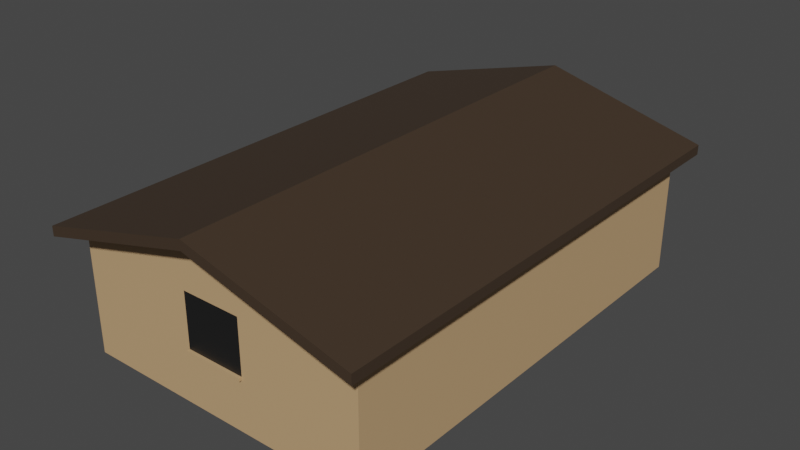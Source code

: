 # Source: village-hut.blend  (saved by Blender 2.91.10; exported with 4.5.12 LTS)
import bpy
from mathutils import Matrix  # noqa: F401  (used for matrix-valued properties, if any)

bpy.ops.wm.read_factory_settings(use_empty=True)
scene = bpy.context.scene
scene.name = 'Scene'

# ---- collections
col_collection = bpy.data.collections.new('Collection'); scene.collection.children.link(col_collection)

# ---- materials (node trees are filled in below, after node groups)
mat_material_001 = bpy.data.materials.new('Material.001')
mat_material_001.use_transparent_shadow = False
mat_material_002 = bpy.data.materials.new('Material.002')
mat_material_002.use_transparent_shadow = False
mat_material_003 = bpy.data.materials.new('Material.003')
mat_material_003.use_transparent_shadow = False

# ---- material node trees
mat_material_001.use_nodes = True; mat_material_001.node_tree.nodes.clear()
_N = mat_material_001.node_tree.nodes; _L = mat_material_001.node_tree.links
n0 = _N.new('ShaderNodeBsdfPrincipled'); n0.name = 'Principled BSDF'; n0.location = (10, 300)
n0.distribution = 'GGX'
n0.subsurface_method = 'BURLEY'
n0.inputs[0].default_value = (0.5565, 0.3573, 0.184, 1.0)
n0.inputs[3].default_value = 1.45
n0.inputs[27].default_value = (0.0, 0.0, 0.0, 1.0)
n0.inputs[28].default_value = 1.0
n1 = _N.new('ShaderNodeOutputMaterial'); n1.name = 'Material Output'; n1.location = (300, 300)
_L.new(n0.outputs[0], n1.inputs[0])
n1.is_active_output = True
mat_material_002.use_nodes = True; mat_material_002.node_tree.nodes.clear()
_N = mat_material_002.node_tree.nodes; _L = mat_material_002.node_tree.links
n0 = _N.new('ShaderNodeBsdfPrincipled'); n0.name = 'Principled BSDF'; n0.location = (10, 300)
n0.distribution = 'GGX'
n0.subsurface_method = 'BURLEY'
n0.inputs[0].default_value = (0.01002, 0.01002, 0.01002, 1.0)
n0.inputs[3].default_value = 1.45
n0.inputs[27].default_value = (0.0, 0.0, 0.0, 1.0)
n0.inputs[28].default_value = 1.0
n1 = _N.new('ShaderNodeOutputMaterial'); n1.name = 'Material Output'; n1.location = (300, 300)
_L.new(n0.outputs[0], n1.inputs[0])
n1.is_active_output = True
mat_material_003.use_nodes = True; mat_material_003.node_tree.nodes.clear()
_N = mat_material_003.node_tree.nodes; _L = mat_material_003.node_tree.links
n0 = _N.new('ShaderNodeBsdfPrincipled'); n0.name = 'Principled BSDF'; n0.location = (10, 300)
n0.distribution = 'GGX'
n0.subsurface_method = 'BURLEY'
n0.inputs[0].default_value = (0.05345, 0.03408, 0.02092, 1.0)
n0.inputs[3].default_value = 1.45
n0.inputs[27].default_value = (0.0, 0.0, 0.0, 1.0)
n0.inputs[28].default_value = 1.0
n1 = _N.new('ShaderNodeOutputMaterial'); n1.name = 'Material Output'; n1.location = (300, 300)
_L.new(n0.outputs[0], n1.inputs[0])
n1.is_active_output = True

# ---- world
world_world = bpy.data.worlds.new('World'); scene.world = world_world
world_world.use_nodes = True; world_world.node_tree.nodes.clear()
_N = world_world.node_tree.nodes; _L = world_world.node_tree.links
n0 = _N.new('ShaderNodeOutputWorld'); n0.name = 'World Output'; n0.location = (300, 300)
n1 = _N.new('ShaderNodeBackground'); n1.name = 'Background'; n1.location = (10, 300)
n1.inputs[0].default_value = (0.05088, 0.05088, 0.05088, 1.0)
_L.new(n1.outputs[0], n0.inputs[0])
n0.is_active_output = True
world_world.color = (0.05088, 0.05088, 0.05088)
world_world.use_sun_shadow = False
world_world.sun_shadow_jitter_overblur = 0.0

# ---- meshes
me_cube_001 = bpy.data.meshes.new('Cube.001')
me_cube_001.from_pydata([(-35.0, -35.0, -35.0), (-35.0, 35.0, -35.0), (35.0, -35.0, -35.0), (35.0, 35.0, -35.0), (0.0, -35.0, 7.778), (-35.0, -35.0, -3.111), (-35.0, 35.0, -3.111), (0.0, 35.0, 7.778), (35.0, -35.0, -3.111), (0.0, -35.0, 7.778), (0.0, 35.0, 7.778), (35.0, 35.0, -3.111), (-38.5, 38.5, -1.633), (0.0, 38.5, 9.644), (0.0, -38.5, 9.644), (-38.5, -38.5, -1.633), (0.0, -38.5, 7.078), (-38.5, -38.5, -4.2), (-38.5, 38.5, -4.2), (0.0, 38.5, 7.078), (38.5, -38.5, -4.2), (0.0, -38.5, 7.078), (0.0, 38.5, 7.078), (38.5, 38.5, -4.2), (38.5, 38.5, -1.633), (0.0, 38.5, 9.644), (0.0, -38.5, 9.644), (38.5, -38.5, -1.633), (-21.0, -35.0, -35.0), (-7.0, -35.0, -35.0), (7.0, -35.0, -35.0), (21.0, -35.0, -35.0), (35.0, -35.0, -28.0), (35.0, -35.0, -21.0), (35.0, -35.0, -14.0), (35.0, -35.0, -7.0), (-35.0, -35.0, -7.0), (-35.0, -35.0, -14.0), (-35.0, -35.0, -21.0), (-35.0, -35.0, -28.0), (-21.0, -35.0, 0.0), (-7.0, -35.0, 0.0), (7.0, -35.0, 0.0), (21.0, -35.0, 0.0), (7.0, -35.0, -28.0), (-7.0, -35.0, -28.0), (7.0, -35.0, -21.0), (-7.0, -35.0, -21.0), (7.0, -35.0, -14.0), (-7.0, -35.0, -14.0), (7.0, -35.0, -7.0), (-7.0, -35.0, -7.0), (7.0, -35.0, -21.78), (-7.0, -35.0, -21.78), (7.0, -35.47, -21.0), (-7.0, -35.47, -21.0), (7.0, -35.47, -21.78), (-7.0, -35.47, -21.78)], [], [(10, 7, 4, 9), (3, 11, 8, 35, 34, 33, 32, 2), (0, 39, 38, 37, 36, 5, 6, 1), (1, 3, 2, 31, 30, 29, 28, 0), (1, 6, 7, 10, 11, 3), (16, 17, 18, 19), (22, 23, 20, 21), (14, 13, 12, 15), (23, 22, 25, 24), (21, 20, 27, 26), (25, 26, 27, 24), (19, 18, 12, 13), (17, 16, 14, 15), (20, 23, 24, 27), (18, 17, 15, 12), (5, 40, 41, 42, 43, 8, 9, 4), (30, 44, 46, 47, 45, 29), (42, 41, 40, 5, 36, 37, 38, 39, 0, 28, 29, 45, 47, 49, 51, 50, 48, 46, 44, 30, 31, 2, 32, 33, 34, 35, 8, 43), (47, 46, 54, 55), (55, 54, 56, 57), (52, 53, 57, 56), (53, 47, 55, 57), (46, 52, 56, 54), (46, 48, 50, 51, 49, 47)])
me_cube_001.polygons.foreach_set('material_index', [0, 0, 0, 0, 0, 2, 2, 2, 2, 2, 2, 2, 2, 2, 2, 0, 0, 0, 0, 0, 0, 0, 0, 1])
_uv = me_cube_001.uv_layers.new(name='UVMap')
_uv.uv.foreach_set('vector', [0.75, 0.5, 0.75, 0.5, 0.75, 0.75, 0.75, 0.75, 0.375, 0.5, 0.5, 0.5, 0.5, 0.75, 0.475, 0.75, 0.45, 0.75, 0.425, 0.75, 0.4, 0.75, 0.375, 0.75, 0.375, 0.0, 0.4, 0.0, 0.425, 0.0, 0.45, 0.0, 0.475, 0.0, 0.5, 0.0, 0.5, 0.25, 0.375, 0.25, 0.125, 0.5, 0.375, 0.5, 0.375, 0.75, 0.325, 0.75, 0.275, 0.75, 0.225, 0.75, 0.175, 0.75, 0.125, 0.75, 0.375, 0.25, 0.5, 0.25, 0.625, 0.375, 0.625, 0.375, 0.5, 0.5, 0.375, 0.5, 0.625, 0.875, 0.5, 1.0, 0.5, 0.25, 0.625, 0.375, 0.625, 0.375, 0.5, 0.5, 0.5, 0.75, 0.625, 0.875, 0.625, 0.0, 0.625, 0.25, 0.5, 0.25, 0.5, 0.0, 0.5, 0.5, 0.625, 0.375, 0.625, 0.375, 0.5, 0.5, 0.625, 0.875, 0.5, 0.75, 0.5, 0.75, 0.625, 0.875, 0.75, 0.5, 0.75, 0.75, 0.5, 0.75, 0.5, 0.5, 0.625, 0.375, 0.5, 0.25, 0.5, 0.25, 0.625, 0.375, 0.5, 1.0, 0.625, 0.875, 0.625, 0.875, 0.5, 1.0, 0.5, 0.75, 0.5, 0.5, 0.5, 0.5, 0.5, 0.75, 0.5, 0.25, 0.5, 0.0, 0.5, 0.0, 0.5, 0.25, 0.5, 1.0, 0.5, 0.95, 0.5, 0.9, 0.5, 0.85, 0.5, 0.8, 0.5, 0.75, 0.625, 0.875, 0.625, 0.875, 0.375, 0.85, 0.4, 0.85, 0.425, 0.85, 0.425, 0.9, 0.4, 0.9, 0.375, 0.9, 0.5, 0.85, 0.5, 0.9, 0.5, 0.95, 0.5, 1.0, 0.475, 1.0, 0.45, 1.0, 0.425, 1.0, 0.4, 1.0, 0.375, 1.0, 0.375, 0.95, 0.375, 0.9, 0.4, 0.9, 0.425, 0.9, 0.45, 0.9, 0.475, 0.9, 0.475, 0.85, 0.45, 0.85, 0.425, 0.85, 0.4, 0.85, 0.375, 0.85, 0.375, 0.8, 0.375, 0.75, 0.4, 0.75, 0.425, 0.75, 0.45, 0.75, 0.475, 0.75, 0.5, 0.75, 0.5, 0.8, 0.425, 0.9, 0.425, 0.85, 0.425, 0.85, 0.425, 0.9, 0.425, 0.9, 0.425, 0.85, 0.425, 0.85, 0.425, 0.9, 0.0, 0.0, 0.0, 0.0, 0.0, 0.0, 0.0, 0.0, 0.0, 0.0, 0.0, 0.0, 0.0, 0.0, 0.0, 0.0, 0.0, 0.0, 0.0, 0.0, 0.0, 0.0, 0.0, 0.0, 0.425, 0.85, 0.45, 0.85, 0.475, 0.85, 0.475, 0.9, 0.45, 0.9, 0.425, 0.9])
me_cube_001.materials.append(mat_material_001)
me_cube_001.materials.append(mat_material_002)
me_cube_001.materials.append(mat_material_003)
me_cube_001.use_remesh_fix_poles = True
me_cube_001.use_remesh_preserve_attributes = False
me_cube_001.use_mirror_vertex_groups = False
me_cube_001.update()

# ---- objects
ob_cube = bpy.data.objects.new('Cube', me_cube_001)

# ---- transforms, parenting, visibility, modifiers, constraints
ob_cube.location = (0.0, 0.0, 2.24)
ob_cube.scale = (0.1429, 0.2143, 0.1286)
ob_cube.lineart.crease_threshold = 0.0

# ---- collection membership
col_collection.objects.link(ob_cube)

# ---- scene / render settings (as saved in the file)
scene.frame_start = 1; scene.frame_end = 250; scene.frame_set(1)
scene.render.engine = 'BLENDER_EEVEE_NEXT'
scene.cycles.use_denoising = False
scene.cycles.samples = 128
scene.cycles.sampling_pattern = 'TABULATED_SOBOL'
scene.cycles.use_adaptive_sampling = False
scene.cycles.use_light_tree = False
scene.view_settings.view_transform = 'Filmic'
bpy.context.view_layer.update()

# ---- added for rendering (the .blend has no active camera and no usable light): camera, sun
cam_auto = bpy.data.cameras.new('AutoCamera')
cam_auto.lens = 50.0
cam_auto.sensor_width = 36.0
cam_auto.clip_end = 1000.0
ob_auto_camera = bpy.data.objects.new('AutoCamera', cam_auto)
scene.collection.objects.link(ob_auto_camera)
ob_auto_camera.location = (19.1008, -22.921, 15.8907)
ob_auto_camera.rotation_euler = (1.09748, -7.21219e-08, 0.694738)
scene.camera = ob_auto_camera
light_auto_sun = bpy.data.lights.new('AutoSun', 'SUN')
light_auto_sun.energy = 3.0
light_auto_sun.angle = 0.0523599
ob_auto_sun = bpy.data.objects.new('AutoSun', light_auto_sun)
scene.collection.objects.link(ob_auto_sun)
ob_auto_sun.rotation_euler = (0.872665, 0.174533, 0.523599)
bpy.context.view_layer.update()
